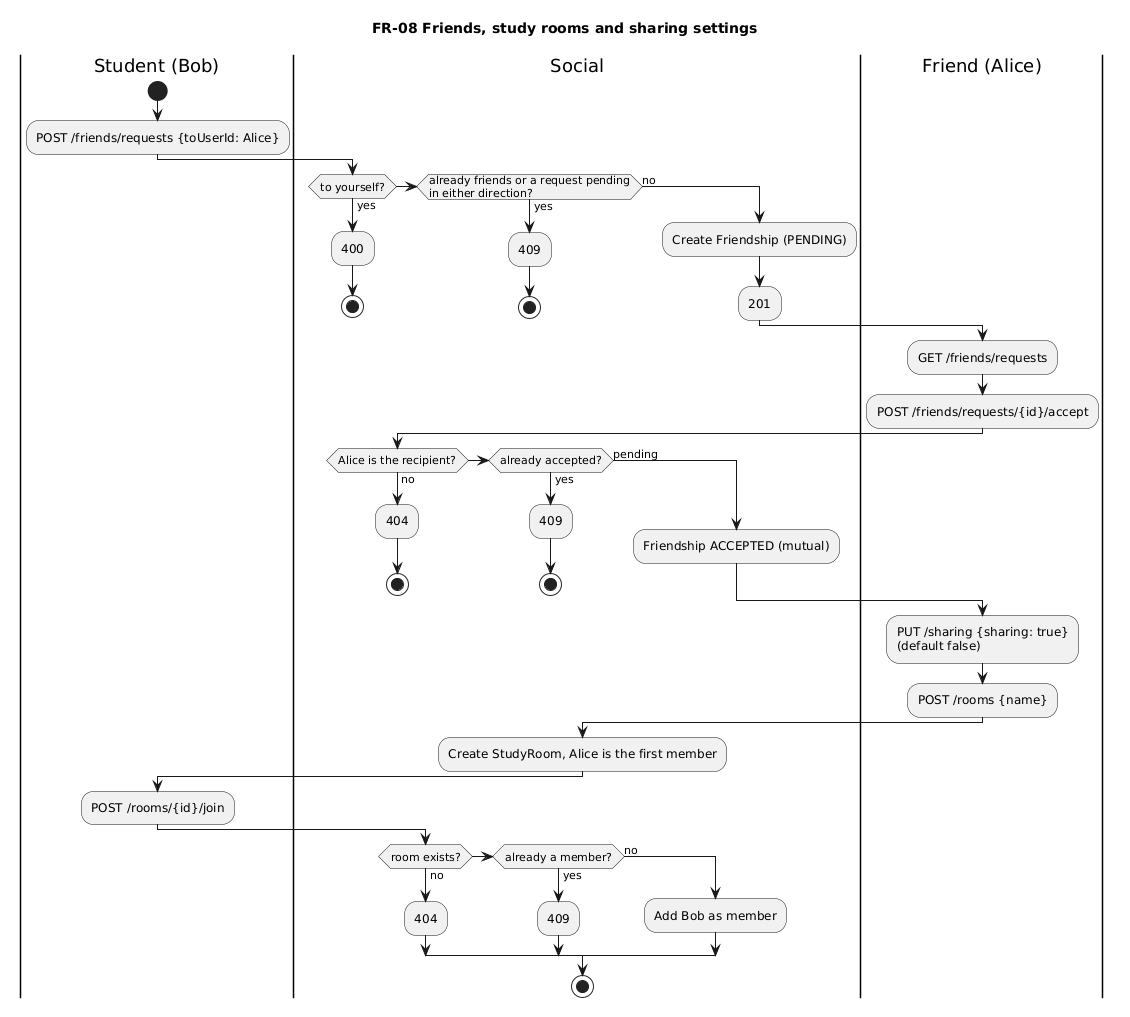

The diagram above was rendered by PlantUML. Its source (embedded in the PNG):
@startuml
' Origin: drafted with AI assistance (Claude Code) from FR-08 in docs/02-requirements.md; reviewed by the author.
title FR-08 Friends, study rooms and sharing settings
|Student (Bob)|
start
:POST /friends/requests {toUserId: Alice};
|Social|
if (to yourself?) then (yes)
  :400;
  stop
elseif (already friends or a request pending\nin either direction?) then (yes)
  :409;
  stop
else (no)
  :Create Friendship (PENDING);
  :201;
endif
|Friend (Alice)|
:GET /friends/requests;
:POST /friends/requests/{id}/accept;
|Social|
if (Alice is the recipient?) then (no)
  :404;
  stop
elseif (already accepted?) then (yes)
  :409;
  stop
else (pending)
  :Friendship ACCEPTED (mutual);
endif
|Friend (Alice)|
:PUT /sharing {sharing: true}\n(default false);
:POST /rooms {name};
|Social|
:Create StudyRoom, Alice is the first member;
|Student (Bob)|
:POST /rooms/{id}/join;
|Social|
if (room exists?) then (no)
  :404;
elseif (already a member?) then (yes)
  :409;
else (no)
  :Add Bob as member;
endif
stop
@enduml